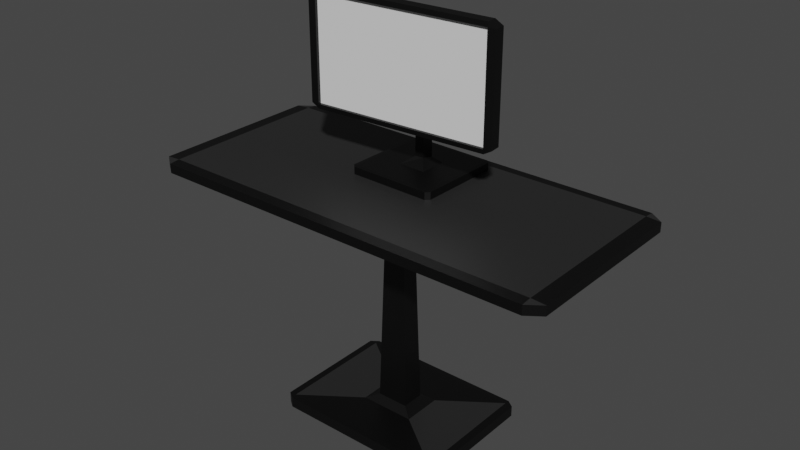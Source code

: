 # Source: table.blend  (saved by Blender 3.6.13; exported with 4.5.12 LTS)
import bpy
from mathutils import Matrix  # noqa: F401  (used for matrix-valued properties, if any)

bpy.ops.wm.read_factory_settings(use_empty=True)
scene = bpy.context.scene
scene.name = 'Scene'

# ---- collections
col_collection = bpy.data.collections.new('Collection'); scene.collection.children.link(col_collection)

# ---- materials (node trees are filled in below, after node groups)
mat_black = bpy.data.materials.new('Black')
mat_black.use_transparent_shadow = False
mat_white = bpy.data.materials.new('White')
mat_white.use_transparent_shadow = False
mat_carpet_darkgray = bpy.data.materials.new('Carpet_DarkGray')
mat_carpet_darkgray.use_transparent_shadow = False

# ---- material node trees
mat_black.use_nodes = True; mat_black.node_tree.nodes.clear()
_N = mat_black.node_tree.nodes; _L = mat_black.node_tree.links
n0 = _N.new('ShaderNodeBsdfPrincipled'); n0.name = 'Principled BSDF'; n0.location = (10, 300)
n0.distribution = 'GGX'
n0.subsurface_method = 'RANDOM_WALK_SKIN'
n0.inputs[0].default_value = (0.0, 0.0, 0.0, 1.0)
n0.inputs[3].default_value = 1.45
n0.inputs[27].default_value = (0.0, 0.0, 0.0, 1.0)
n0.inputs[28].default_value = 1.0
n1 = _N.new('ShaderNodeOutputMaterial'); n1.name = 'Material Output'; n1.location = (300, 300)
_L.new(n0.outputs[0], n1.inputs[0])
n1.is_active_output = True
mat_white.use_nodes = True; mat_white.node_tree.nodes.clear()
_N = mat_white.node_tree.nodes; _L = mat_white.node_tree.links
n0 = _N.new('ShaderNodeBsdfPrincipled'); n0.name = 'Principled BSDF'; n0.location = (10, 300)
n0.distribution = 'GGX'
n0.subsurface_method = 'RANDOM_WALK_SKIN'
n0.inputs[3].default_value = 1.45
n0.inputs[27].default_value = (0.0, 0.0, 0.0, 1.0)
n0.inputs[28].default_value = 1.0
n1 = _N.new('ShaderNodeOutputMaterial'); n1.name = 'Material Output'; n1.location = (300, 300)
_L.new(n0.outputs[0], n1.inputs[0])
n1.is_active_output = True
mat_carpet_darkgray.use_nodes = True; mat_carpet_darkgray.node_tree.nodes.clear()
_N = mat_carpet_darkgray.node_tree.nodes; _L = mat_carpet_darkgray.node_tree.links
n0 = _N.new('ShaderNodeBsdfPrincipled'); n0.name = 'Principled BSDF'; n0.location = (10, 300)
n0.distribution = 'GGX'
n0.subsurface_method = 'RANDOM_WALK_SKIN'
n0.inputs[0].default_value = (0.01954, 0.01954, 0.01954, 1.0)
n0.inputs[3].default_value = 1.45
n0.inputs[27].default_value = (0.0, 0.0, 0.0, 1.0)
n0.inputs[28].default_value = 1.0
n1 = _N.new('ShaderNodeOutputMaterial'); n1.name = 'Material Output'; n1.location = (300, 300)
_L.new(n0.outputs[0], n1.inputs[0])
n1.is_active_output = True

# ---- world
world_world = bpy.data.worlds.new('World'); scene.world = world_world
world_world.use_nodes = True; world_world.node_tree.nodes.clear()
_N = world_world.node_tree.nodes; _L = world_world.node_tree.links
n0 = _N.new('ShaderNodeOutputWorld'); n0.name = 'World Output'; n0.location = (300, 300)
n1 = _N.new('ShaderNodeBackground'); n1.name = 'Background'; n1.location = (10, 300)
n1.inputs[0].default_value = (0.05088, 0.05088, 0.05088, 1.0)
_L.new(n1.outputs[0], n0.inputs[0])
n0.is_active_output = True
world_world.color = (0.05088, 0.05088, 0.05088)
world_world.use_sun_shadow = False
world_world.sun_shadow_jitter_overblur = 0.0

# ---- meshes
me_cube_004 = bpy.data.meshes.new('Cube.004')
me_cube_004.from_pydata([(5.125, -1.095, -1.27), (5.004, -1.097, -1.27), (5.125, -1.087, -2.064), (7.798, -0.8734, -1.27), (7.798, -0.866, -2.064), (7.919, -0.856, -1.27), (5.125, -1.095, 16.29), (5.125, -1.087, 17.09), (5.004, -1.097, 16.29), (7.798, -0.8734, 16.29), (7.919, -0.856, 16.29), (7.798, -0.866, 17.09), (4.988, -0.9338, -1.27), (5.109, -0.9164, -1.27), (5.109, -0.9238, -2.064), (7.782, -0.695, -1.27), (7.903, -0.6924, -1.27), (7.782, -0.7024, -2.064), (7.782, -0.695, 16.29), (7.782, -0.7024, 17.09), (7.903, -0.6924, 16.29), (5.109, -0.9164, 16.29), (4.988, -0.9338, 16.29), (5.109, -0.9238, 17.09), (6.137, -0.8325, 3.856), (6.256, -0.7375, 5.269), (6.606, -0.7068, 5.269), (6.739, -0.7798, 3.856), (6.256, -0.7375, 9.195), (6.137, -0.8325, 10.61), (6.606, -0.7068, 9.195), (6.739, -0.7798, 10.61), (7.795, -0.8263, -1.27), (5.122, -1.048, -1.27), (7.795, -0.8263, 16.29), (5.122, -1.048, 16.29), (6.234, -0.489, 5.269), (6.584, -0.4583, 5.269), (6.584, -0.4583, 9.195), (6.234, -0.489, 9.195), (6.234, -0.3014, 8.707), (6.584, -0.2707, 8.707), (6.584, -0.2707, 4.781), (6.234, -0.3014, 4.781), (6.234, -0.1867, 8.707), (6.584, -0.156, 8.707), (6.584, -0.156, 4.781), (6.234, -0.1867, 4.781), (6.584, -0.2707, 10.02), (6.234, -0.3014, 10.02), (6.584, -0.156, 10.02), (6.234, -0.1867, 10.02), (7.053, -0.9351, -1.27), (7.052, -0.9277, -2.064), (7.036, -0.7567, -1.27), (7.037, -0.7641, -2.064), (7.053, -0.9351, 16.29), (7.052, -0.9277, 17.09), (7.036, -0.7567, 16.29), (7.037, -0.7641, 17.09), (6.508, -0.7154, 5.269), (6.571, -0.7945, 3.856), (6.508, -0.7154, 9.195), (6.571, -0.7945, 10.61), (7.049, -0.888, -1.27), (7.049, -0.888, 16.29), (6.487, -0.4669, 5.269), (6.487, -0.4669, 9.195), (6.487, -0.2793, 8.707), (6.487, -0.2793, 4.781), (6.487, -0.1646, 8.707), (6.487, -0.1646, 4.781), (6.487, -0.2793, 10.02), (6.487, -0.1646, 10.02), (6.051, -1.018, -1.27), (6.035, -0.8471, -2.064), (6.05, -1.011, 17.09), (6.034, -0.8397, 16.29), (6.346, -0.8143, 3.856), (6.377, -0.7269, 9.195), (6.047, -0.971, -1.27), (6.355, -0.4784, 9.195), (6.355, -0.2908, 8.707), (6.355, -0.176, 8.707), (6.355, -0.2908, 10.02), (6.355, -0.176, 10.02), (6.05, -1.011, -2.064), (6.034, -0.8397, -1.27), (6.051, -1.018, 16.29), (6.035, -0.8471, 17.09), (6.377, -0.7269, 5.269), (6.346, -0.8143, 10.61), (6.047, -0.971, 16.29), (6.355, -0.4784, 5.269), (6.355, -0.2908, 4.781), (6.355, -0.176, 4.781), (5.788, -1.046, -10.94), (5.788, -1.102, -10.89), (5.731, -1.046, -10.89), (5.788, 0.2087, -10.94), (5.731, 0.2087, -10.89), (5.788, 0.2655, -10.89), (7.042, -1.046, -10.94), (7.099, -1.046, -10.89), (7.042, -1.102, -10.89), (7.042, 0.2087, -10.94), (7.042, 0.2655, -10.89), (7.099, 0.2087, -10.89), (5.788, -1.102, -9.631), (5.788, -1.046, -9.574), (5.731, -1.046, -9.631), (5.788, 0.2087, -9.574), (5.788, 0.2655, -9.631), (5.731, 0.2087, -9.631), (7.042, 0.2087, -9.574), (7.099, 0.2087, -9.631), (7.042, 0.2655, -9.631), (7.042, -1.046, -9.574), (7.042, -1.102, -9.631), (7.099, -1.046, -9.631), (6.208, -0.6253, -9.574), (6.355, -0.4784, -8.268), (6.355, -0.2908, -8.756), (6.208, -0.2116, -9.574), (6.487, -0.4669, -8.268), (6.622, -0.6253, -9.574), (6.487, -0.2793, -8.756), (6.622, -0.2116, -9.574)], [], [(8, 22, 12, 1), (76, 89, 23, 7), (5, 16, 20, 10), (53, 55, 17, 4), (61, 27, 15, 54), (91, 29, 21, 77), (29, 24, 13, 21), (27, 31, 18, 15), (0, 1, 2), (3, 4, 5), (6, 7, 8), (9, 10, 11), (12, 13, 14), (15, 16, 17), (18, 19, 20), (21, 22, 23), (74, 0, 2, 86), (1, 12, 14, 2), (54, 15, 17, 55), (16, 5, 4, 17), (9, 3, 5, 10), (15, 18, 20, 16), (19, 11, 10, 20), (56, 9, 11, 57), (77, 21, 23, 89), (22, 8, 7, 23), (0, 6, 8, 1), (21, 13, 12, 22), (88, 6, 35, 92), (60, 26, 27, 61), (26, 30, 31, 27), (79, 28, 29, 91), (28, 25, 24, 29), (80, 92, 35, 33), (3, 9, 34, 32), (52, 3, 32, 64), (6, 0, 33, 35), (90, 25, 36, 93), (25, 28, 39, 36), (30, 26, 37, 38), (62, 30, 38, 67), (38, 37, 42, 41), (67, 38, 41, 68), (93, 36, 43, 94), (36, 39, 40, 43), (41, 42, 46, 45), (43, 40, 44, 47), (94, 43, 47, 95), (41, 45, 50, 48), (72, 48, 50, 73), (83, 44, 51, 85), (44, 40, 49, 51), (68, 41, 48, 72), (70, 45, 46, 71), (83, 70, 71, 95), (82, 68, 72, 84), (45, 70, 73, 50), (84, 72, 73, 85), (42, 69, 71, 46), (37, 66, 69, 42), (81, 67, 68, 82), (79, 62, 67, 81), (26, 60, 66, 37), (74, 52, 64, 80), (32, 34, 65, 64), (30, 62, 63, 31), (90, 60, 61, 78), (9, 56, 65, 34), (18, 58, 59, 19), (88, 56, 57, 76), (87, 54, 55, 75), (3, 52, 53, 4), (31, 63, 58, 18), (78, 61, 54, 87), (86, 75, 55, 53), (11, 19, 59, 57), (2, 14, 75, 86), (24, 78, 87, 13), (13, 87, 75, 14), (6, 88, 76, 7), (25, 90, 78, 24), (0, 74, 80, 33), (28, 79, 81, 39), (39, 81, 82, 40), (49, 84, 85, 51), (40, 82, 84, 49), (44, 83, 95, 47), (70, 83, 85, 73), (69, 94, 95, 71), (93, 94, 122, 121), (60, 90, 93, 66), (64, 65, 92, 80), (62, 79, 91, 63), (56, 88, 92, 65), (58, 77, 89, 59), (52, 74, 86, 53), (63, 91, 77, 58), (57, 59, 89, 76), (69, 66, 124, 126), (66, 93, 121, 124), (94, 69, 126, 122), (104, 118, 108, 97), (107, 115, 119, 103), (101, 112, 116, 106), (98, 110, 113, 100), (120, 123, 111, 109), (127, 125, 117, 114), (125, 120, 109, 117), (123, 127, 114, 111), (96, 97, 98), (99, 100, 101), (102, 103, 104), (105, 106, 107), (108, 109, 110), (111, 112, 113), (114, 115, 116), (117, 118, 119), (99, 96, 98, 100), (97, 108, 110, 98), (109, 111, 113, 110), (112, 101, 100, 113), (105, 99, 101, 106), (111, 114, 116, 112), (115, 107, 106, 116), (102, 105, 107, 103), (114, 117, 119, 115), (118, 104, 103, 119), (96, 102, 104, 97), (117, 109, 108, 118), (99, 105, 102, 96), (121, 122, 123, 120), (122, 126, 127, 123), (126, 124, 125, 127), (124, 121, 120, 125)])
me_cube_004.polygons.foreach_set('material_index', [0, 0, 0, 0, 0, 0, 0, 0, 0, 0, 0, 0, 0, 0, 0, 0, 0, 0, 0, 0, 0, 0, 0, 0, 0, 0, 0, 0, 0, 0, 0, 0, 0, 1, 0, 0, 0, 0, 0, 0, 0, 0, 0, 0, 0, 0, 0, 0, 0, 0, 0, 0, 0, 0, 0, 0, 0, 0, 0, 0, 0, 0, 0, 0, 1, 0, 0, 0, 0, 0, 0, 0, 0, 0, 0, 0, 0, 0, 0, 0, 0, 0, 0, 0, 0, 0, 0, 0, 0, 0, 0, 1, 0, 0, 0, 0, 0, 0, 0, 0, 0, 0, 0, 0, 0, 0, 0, 0, 0, 0, 0, 0, 0, 0, 0, 0, 0, 0, 0, 0, 0, 0, 0, 0, 0, 0, 0, 0, 0, 0, 0, 0, 0, 0])
_uv = me_cube_004.uv_layers.new(name='UVMap')
_uv.uv.foreach_set('vector', [0.3854, 0.7604, 0.6146, 0.7604, 0.6146, 0.9896, 0.3854, 0.9896, 0.3854, 0.6602, 0.6146, 0.6602, 0.6146, 0.7396, 0.3854, 0.7396, 0.3854, 0.2604, 0.6146, 0.2604, 0.6146, 0.4896, 0.3854, 0.4896, 0.3854, 0.1757, 0.6146, 0.1757, 0.6146, 0.2396, 0.3854, 0.2396, 0.7878, 0.6083, 0.7878, 0.5872, 0.8646, 0.5104, 0.8646, 0.5743, 0.7122, 0.6366, 0.7122, 0.6628, 0.6354, 0.7396, 0.6354, 0.6602, 0.7122, 0.6628, 0.7878, 0.6628, 0.8646, 0.7396, 0.6354, 0.7396, 0.7878, 0.5872, 0.7122, 0.5872, 0.6354, 0.5104, 0.8646, 0.5104, 0.375, 0.01037, 0.3854, 0.0, 0.3854, 0.01037, 0.375, 0.2396, 0.3854, 0.2396, 0.3854, 0.25, 0.375, 0.7604, 0.3854, 0.75, 0.3854, 0.7604, 0.375, 0.4896, 0.3854, 0.4896, 0.3854, 0.5, 0.6146, 0.0, 0.625, 0.01037, 0.6146, 0.01037, 0.625, 0.2396, 0.6146, 0.25, 0.6146, 0.2396, 0.625, 0.4896, 0.6146, 0.5, 0.6146, 0.4896, 0.625, 0.7604, 0.6146, 0.7604, 0.6146, 0.75, 0.375, 0.08975, 0.375, 0.01037, 0.3854, 0.01037, 0.3854, 0.08975, 0.3854, 0.0, 0.6146, 0.0, 0.6146, 0.01037, 0.3854, 0.01037, 0.625, 0.1757, 0.625, 0.2396, 0.6146, 0.2396, 0.6146, 0.1757, 0.6146, 0.2604, 0.3854, 0.2604, 0.3854, 0.2396, 0.6146, 0.2396, 0.375, 0.4896, 0.375, 0.2604, 0.3854, 0.2604, 0.3854, 0.4896, 0.625, 0.2604, 0.625, 0.4896, 0.6146, 0.4896, 0.6146, 0.2604, 0.6146, 0.5104, 0.3854, 0.5104, 0.3854, 0.4896, 0.6146, 0.4896, 0.3646, 0.5743, 0.3646, 0.5104, 0.3854, 0.5104, 0.3854, 0.5743, 0.6354, 0.6602, 0.6354, 0.7396, 0.6146, 0.7396, 0.6146, 0.6602, 0.6146, 0.7604, 0.3854, 0.7604, 0.3854, 0.7396, 0.6146, 0.7396, 0.375, 0.9896, 0.375, 0.7604, 0.3854, 0.7604, 0.3854, 0.9896, 0.625, 0.7604, 0.625, 0.9896, 0.6146, 0.9896, 0.6146, 0.7604, 0.3646, 0.6602, 0.3646, 0.7396, 0.3646, 0.7396, 0.3646, 0.6602, 0.772, 0.6153, 0.772, 0.603, 0.7878, 0.5872, 0.7878, 0.6083, 0.772, 0.603, 0.728, 0.603, 0.7122, 0.5872, 0.7878, 0.5872, 0.728, 0.6318, 0.728, 0.647, 0.7122, 0.6628, 0.7122, 0.6366, 0.728, 0.647, 0.772, 0.647, 0.7878, 0.6628, 0.7122, 0.6628, 0.1354, 0.6602, 0.3646, 0.6602, 0.3646, 0.7396, 0.1354, 0.7396, 0.375, 0.2604, 0.375, 0.4896, 0.375, 0.4896, 0.375, 0.2604, 0.375, 0.1757, 0.375, 0.2396, 0.375, 0.2396, 0.375, 0.1757, 0.375, 0.7604, 0.375, 0.9896, 0.375, 0.9896, 0.375, 0.7604, 0.772, 0.6318, 0.772, 0.647, 0.772, 0.647, 0.772, 0.6318, 0.772, 0.647, 0.728, 0.647, 0.728, 0.647, 0.772, 0.647, 0.728, 0.603, 0.772, 0.603, 0.772, 0.603, 0.728, 0.603, 0.728, 0.6153, 0.728, 0.603, 0.728, 0.603, 0.728, 0.6153, 0.728, 0.603, 0.772, 0.603, 0.772, 0.603, 0.728, 0.603, 0.728, 0.6153, 0.728, 0.603, 0.728, 0.603, 0.728, 0.6153, 0.772, 0.6318, 0.772, 0.647, 0.772, 0.647, 0.772, 0.6318, 0.772, 0.647, 0.728, 0.647, 0.728, 0.647, 0.772, 0.647, 0.728, 0.603, 0.772, 0.603, 0.772, 0.603, 0.728, 0.603, 0.772, 0.647, 0.728, 0.647, 0.728, 0.647, 0.772, 0.647, 0.772, 0.6318, 0.772, 0.647, 0.772, 0.647, 0.772, 0.6318, 0.728, 0.603, 0.728, 0.603, 0.728, 0.603, 0.728, 0.603, 0.728, 0.6153, 0.728, 0.603, 0.728, 0.603, 0.728, 0.6153, 0.0, 0.0, 0.0, 0.0, 0.0, 0.0, 0.0, 0.0, 0.728, 0.647, 0.728, 0.647, 0.728, 0.647, 0.728, 0.647, 0.728, 0.6153, 0.728, 0.603, 0.728, 0.603, 0.728, 0.6153, 0.0, 0.0, 0.0, 0.0, 0.772, 0.603, 0.772, 0.6153, 0.0, 0.0, 0.0, 0.0, 0.772, 0.6153, 0.772, 0.6318, 0.728, 0.6318, 0.728, 0.6153, 0.728, 0.6153, 0.728, 0.6318, 0.0, 0.0, 0.0, 0.0, 0.0, 0.0, 0.0, 0.0, 0.728, 0.6318, 0.728, 0.6153, 0.728, 0.6153, 0.728, 0.6318, 0.772, 0.603, 0.772, 0.6153, 0.772, 0.6153, 0.772, 0.603, 0.772, 0.603, 0.772, 0.6153, 0.772, 0.6153, 0.772, 0.603, 0.728, 0.6318, 0.728, 0.6153, 0.728, 0.6153, 0.728, 0.6318, 0.728, 0.6318, 0.728, 0.6153, 0.728, 0.6153, 0.728, 0.6318, 0.772, 0.603, 0.772, 0.6153, 0.772, 0.6153, 0.772, 0.603, 0.375, 0.08975, 0.375, 0.1757, 0.375, 0.1757, 0.375, 0.08975, 0.1354, 0.5104, 0.3646, 0.5104, 0.3646, 0.5743, 0.1354, 0.5743, 0.728, 0.603, 0.728, 0.6153, 0.7122, 0.6083, 0.7122, 0.5872, 0.772, 0.6318, 0.772, 0.6153, 0.7878, 0.6083, 0.7878, 0.6366, 0.3646, 0.5104, 0.3646, 0.5743, 0.3646, 0.5743, 0.3646, 0.5104, 0.6354, 0.5104, 0.6354, 0.5743, 0.6146, 0.5743, 0.6146, 0.5104, 0.3646, 0.6602, 0.3646, 0.5743, 0.3854, 0.5743, 0.3854, 0.6602, 0.625, 0.08975, 0.625, 0.1757, 0.6146, 0.1757, 0.6146, 0.08975, 0.375, 0.2396, 0.375, 0.1757, 0.3854, 0.1757, 0.3854, 0.2396, 0.7122, 0.5872, 0.7122, 0.6083, 0.6354, 0.5743, 0.6354, 0.5104, 0.7878, 0.6366, 0.7878, 0.6083, 0.8646, 0.5743, 0.8646, 0.6602, 0.3854, 0.08975, 0.6146, 0.08975, 0.6146, 0.1757, 0.3854, 0.1757, 0.3854, 0.5104, 0.6146, 0.5104, 0.6146, 0.5743, 0.3854, 0.5743, 0.3854, 0.01037, 0.6146, 0.01037, 0.6146, 0.08975, 0.3854, 0.08975, 0.7878, 0.6628, 0.7878, 0.6366, 0.8646, 0.6602, 0.8646, 0.7396, 0.625, 0.01037, 0.625, 0.08975, 0.6146, 0.08975, 0.6146, 0.01037, 0.3646, 0.7396, 0.3646, 0.6602, 0.3854, 0.6602, 0.3854, 0.7396, 0.772, 0.647, 0.772, 0.6318, 0.7878, 0.6366, 0.7878, 0.6628, 0.375, 0.01037, 0.375, 0.08975, 0.375, 0.08975, 0.375, 0.01037, 0.728, 0.647, 0.728, 0.6318, 0.728, 0.6318, 0.728, 0.647, 0.728, 0.647, 0.728, 0.6318, 0.728, 0.6318, 0.728, 0.647, 0.728, 0.647, 0.728, 0.6318, 0.728, 0.6318, 0.728, 0.647, 0.728, 0.647, 0.728, 0.6318, 0.728, 0.6318, 0.728, 0.647, 0.0, 0.0, 0.0, 0.0, 0.772, 0.6318, 0.772, 0.647, 0.0, 0.0, 0.0, 0.0, 0.0, 0.0, 0.0, 0.0, 0.772, 0.6153, 0.772, 0.6318, 0.772, 0.6318, 0.772, 0.6153, 0.772, 0.6318, 0.772, 0.6318, 0.772, 0.6318, 0.772, 0.6318, 0.772, 0.6153, 0.772, 0.6318, 0.772, 0.6318, 0.772, 0.6153, 0.1354, 0.5743, 0.3646, 0.5743, 0.3646, 0.6602, 0.1354, 0.6602, 0.728, 0.6153, 0.728, 0.6318, 0.7122, 0.6366, 0.7122, 0.6083, 0.3646, 0.5743, 0.3646, 0.6602, 0.3646, 0.6602, 0.3646, 0.5743, 0.6354, 0.5743, 0.6354, 0.6602, 0.6146, 0.6602, 0.6146, 0.5743, 0.375, 0.1757, 0.375, 0.08975, 0.3854, 0.08975, 0.3854, 0.1757, 0.7122, 0.6083, 0.7122, 0.6366, 0.6354, 0.6602, 0.6354, 0.5743, 0.3854, 0.5743, 0.6146, 0.5743, 0.6146, 0.6602, 0.3854, 0.6602, 0.772, 0.6153, 0.772, 0.6153, 0.772, 0.6153, 0.772, 0.6153, 0.772, 0.6153, 0.772, 0.6318, 0.772, 0.6318, 0.772, 0.6153, 0.772, 0.6318, 0.772, 0.6153, 0.772, 0.6153, 0.772, 0.6318, 0.3854, 0.7604, 0.6146, 0.7604, 0.6146, 0.9896, 0.3854, 0.9896, 0.3854, 0.5104, 0.6146, 0.5104, 0.6146, 0.7396, 0.3854, 0.7396, 0.3854, 0.2604, 0.6146, 0.2604, 0.6146, 0.4896, 0.3854, 0.4896, 0.3854, 0.01037, 0.6146, 0.01037, 0.6146, 0.2396, 0.3854, 0.2396, 0.7878, 0.6628, 0.7878, 0.5872, 0.8646, 0.5104, 0.8646, 0.7396, 0.7122, 0.5872, 0.7122, 0.6628, 0.6354, 0.7396, 0.6354, 0.5104, 0.7122, 0.6628, 0.7878, 0.6628, 0.8646, 0.7396, 0.6354, 0.7396, 0.7878, 0.5872, 0.7122, 0.5872, 0.6354, 0.5104, 0.8646, 0.5104, 0.375, 0.01037, 0.3854, 0.0, 0.3854, 0.01037, 0.375, 0.2396, 0.3854, 0.2396, 0.3854, 0.25, 0.375, 0.7604, 0.3854, 0.75, 0.3854, 0.7604, 0.375, 0.4896, 0.3854, 0.4896, 0.3854, 0.5, 0.6146, 0.0, 0.625, 0.01037, 0.6146, 0.01037, 0.625, 0.2396, 0.6146, 0.25, 0.6146, 0.2396, 0.625, 0.4896, 0.6146, 0.5, 0.6146, 0.4896, 0.625, 0.7604, 0.6146, 0.7604, 0.6146, 0.75, 0.375, 0.2396, 0.375, 0.01037, 0.3854, 0.01037, 0.3854, 0.2396, 0.3854, 0.0, 0.6146, 0.0, 0.6146, 0.01037, 0.3854, 0.01037, 0.625, 0.01037, 0.625, 0.2396, 0.6146, 0.2396, 0.6146, 0.01037, 0.6146, 0.2604, 0.3854, 0.2604, 0.3854, 0.2396, 0.6146, 0.2396, 0.375, 0.4896, 0.375, 0.2604, 0.3854, 0.2604, 0.3854, 0.4896, 0.625, 0.2604, 0.625, 0.4896, 0.6146, 0.4896, 0.6146, 0.2604, 0.6146, 0.5104, 0.3854, 0.5104, 0.3854, 0.4896, 0.6146, 0.4896, 0.3646, 0.7396, 0.3646, 0.5104, 0.3854, 0.5104, 0.3854, 0.7396, 0.6354, 0.5104, 0.6354, 0.7396, 0.6146, 0.7396, 0.6146, 0.5104, 0.6146, 0.7604, 0.3854, 0.7604, 0.3854, 0.7396, 0.6146, 0.7396, 0.375, 0.9896, 0.375, 0.7604, 0.3854, 0.7604, 0.3854, 0.9896, 0.625, 0.7604, 0.625, 0.9896, 0.6146, 0.9896, 0.6146, 0.7604, 0.1354, 0.5104, 0.3646, 0.5104, 0.3646, 0.7396, 0.1354, 0.7396, 0.772, 0.647, 0.772, 0.603, 0.7878, 0.5872, 0.7878, 0.6628, 0.772, 0.603, 0.728, 0.603, 0.7122, 0.5872, 0.7878, 0.5872, 0.728, 0.603, 0.728, 0.647, 0.7122, 0.6628, 0.7122, 0.5872, 0.728, 0.647, 0.772, 0.647, 0.7878, 0.6628, 0.7122, 0.6628])
me_cube_004.materials.append(mat_black)
me_cube_004.materials.append(mat_white)
me_cube_004.update()
me_cube_003 = bpy.data.meshes.new('Cube.003')
me_cube_003.from_pydata([(2.456, -0.2807, 37.56), (2.456, -0.05263, 37.56), (2.684, -0.05263, 37.56), (2.684, -0.2807, 37.56), (1.653, -1.084, 0.1591), (1.653, -1.167, 0.2421), (1.57, -1.084, 0.2421), (1.653, 0.7503, 0.1591), (1.57, 0.7503, 0.2421), (1.653, 0.8333, 0.2421), (3.487, -1.084, 0.1591), (3.57, -1.084, 0.2421), (3.487, -1.167, 0.2421), (3.487, 0.7503, 0.1591), (3.487, 0.8333, 0.2421), (3.57, 0.7503, 0.2421), (1.653, -1.167, 2.076), (1.653, -1.084, 2.159), (1.57, -1.084, 2.076), (1.653, 0.7503, 2.159), (1.653, 0.8333, 2.076), (1.57, 0.7503, 2.076), (3.487, 0.7503, 2.159), (3.57, 0.7503, 2.076), (3.487, 0.8333, 2.076), (3.487, -1.084, 2.159), (3.487, -1.167, 2.076), (3.57, -1.084, 2.076), (2.267, -0.4691, 2.159), (2.394, -0.3425, 3.101), (2.394, 0.009123, 3.101), (2.267, 0.1357, 2.159), (2.745, -0.3425, 3.101), (2.872, -0.4691, 2.159), (2.745, 0.009123, 3.101), (2.872, 0.1357, 2.159), (0.2526, -1.485, 39.46), (0.3901, -1.559, 39.19), (0.4114, -1.644, 39.46), (0.2526, 1.152, 39.46), (0.4114, 1.311, 39.46), (0.3901, 1.226, 39.19), (4.728, 1.311, 39.46), (4.887, 1.152, 39.46), (4.749, 1.226, 39.19), (4.887, -1.485, 39.46), (4.728, -1.644, 39.46), (4.749, -1.559, 39.19), (0.2526, -1.485, 41.05), (0.4114, -1.644, 41.05), (0.4114, -1.485, 41.21), (0.2526, 1.152, 41.05), (0.4114, 1.152, 41.21), (0.4114, 1.311, 41.05), (4.728, 1.311, 41.05), (4.728, 1.152, 41.21), (4.887, 1.152, 41.05), (4.887, -1.485, 41.05), (4.728, -1.485, 41.21), (4.728, -1.644, 41.05)], [], [(12, 26, 16, 5), (15, 23, 27, 11), (29, 32, 3, 0), (9, 20, 24, 14), (6, 18, 21, 8), (32, 34, 2, 3), (28, 31, 19, 17), (34, 30, 1, 2), (38, 46, 59, 49), (35, 33, 25, 22), (33, 28, 17, 25), (31, 35, 22, 19), (0, 3, 47, 37), (42, 40, 53, 54), (45, 43, 56, 57), (55, 52, 50, 58), (4, 5, 6), (7, 8, 9), (10, 11, 12), (13, 14, 15), (16, 17, 18), (19, 20, 21), (22, 23, 24), (25, 26, 27), (7, 4, 6, 8), (5, 16, 18, 6), (17, 19, 21, 18), (20, 9, 8, 21), (13, 7, 9, 14), (19, 22, 24, 20), (23, 15, 14, 24), (10, 13, 15, 11), (22, 25, 27, 23), (26, 12, 11, 27), (4, 10, 12, 5), (25, 17, 16, 26), (7, 13, 10, 4), (29, 30, 31, 28), (30, 34, 35, 31), (34, 32, 33, 35), (32, 29, 28, 33), (30, 29, 0, 1), (2, 1, 41, 44), (3, 2, 44, 47), (1, 0, 37, 41), (36, 37, 38), (39, 40, 41), (42, 43, 44), (45, 46, 47), (48, 49, 50), (51, 52, 53), (54, 55, 56), (57, 58, 59), (36, 39, 41, 37), (40, 42, 44, 41), (43, 45, 47, 44), (46, 38, 37, 47), (50, 52, 51, 48), (52, 55, 54, 53), (55, 58, 57, 56), (58, 50, 49, 59), (45, 57, 59, 46), (48, 36, 38, 49), (39, 51, 53, 40), (56, 43, 42, 54), (39, 36, 48, 51)])
me_cube_003.polygons.foreach_set('material_index', [0, 0, 0, 0, 0, 0, 1, 0, 0, 1, 0, 0, 0, 0, 0, 1, 0, 0, 0, 0, 0, 0, 0, 0, 0, 0, 0, 0, 0, 0, 0, 0, 0, 0, 0, 0, 0, 0, 0, 0, 0, 0, 0, 0, 0, 0, 0, 0, 0, 1, 1, 1, 1, 0, 0, 0, 0, 0, 0, 0, 0, 0, 0, 0, 0, 0])
_uv = me_cube_003.uv_layers.new(name='UVMap')
_uv.uv.foreach_set('vector', [0.3854, 0.7604, 0.6146, 0.7604, 0.6146, 0.9896, 0.3854, 0.9896, 0.3854, 0.5104, 0.6146, 0.5104, 0.6146, 0.7396, 0.3854, 0.7396, 0.772, 0.647, 0.728, 0.647, 0.728, 0.647, 0.772, 0.647, 0.3854, 0.2604, 0.6146, 0.2604, 0.6146, 0.4896, 0.3854, 0.4896, 0.3854, 0.01037, 0.6146, 0.01037, 0.6146, 0.2396, 0.3854, 0.2396, 0.728, 0.647, 0.728, 0.603, 0.728, 0.603, 0.728, 0.647, 0.7878, 0.6628, 0.7878, 0.5872, 0.8646, 0.5104, 0.8646, 0.7396, 0.728, 0.603, 0.772, 0.603, 0.772, 0.603, 0.728, 0.603, 0.7705, 0.647, 0.7295, 0.647, 0.7295, 0.647, 0.7705, 0.647, 0.7122, 0.5872, 0.7122, 0.6628, 0.6354, 0.7396, 0.6354, 0.5104, 0.7122, 0.6628, 0.7878, 0.6628, 0.8646, 0.7396, 0.6354, 0.7396, 0.7878, 0.5872, 0.7122, 0.5872, 0.6354, 0.5104, 0.8646, 0.5104, 0.772, 0.647, 0.728, 0.647, 0.728, 0.647, 0.772, 0.647, 0.7295, 0.603, 0.7705, 0.603, 0.7705, 0.603, 0.7295, 0.603, 0.728, 0.6446, 0.728, 0.6054, 0.728, 0.6054, 0.728, 0.6446, 0.7295, 0.6054, 0.7705, 0.6054, 0.7705, 0.6446, 0.7295, 0.6446, 0.375, 0.01037, 0.3854, 0.0, 0.3854, 0.01037, 0.375, 0.2396, 0.3854, 0.2396, 0.3854, 0.25, 0.375, 0.7604, 0.3854, 0.75, 0.3854, 0.7604, 0.375, 0.4896, 0.3854, 0.4896, 0.3854, 0.5, 0.6146, 0.0, 0.625, 0.01037, 0.6146, 0.01037, 0.625, 0.2396, 0.6146, 0.25, 0.6146, 0.2396, 0.625, 0.4896, 0.6146, 0.5, 0.6146, 0.4896, 0.625, 0.7604, 0.6146, 0.7604, 0.6146, 0.75, 0.375, 0.2396, 0.375, 0.01037, 0.3854, 0.01037, 0.3854, 0.2396, 0.3854, 0.0, 0.6146, 0.0, 0.6146, 0.01037, 0.3854, 0.01037, 0.625, 0.01037, 0.625, 0.2396, 0.6146, 0.2396, 0.6146, 0.01037, 0.6146, 0.2604, 0.3854, 0.2604, 0.3854, 0.2396, 0.6146, 0.2396, 0.375, 0.4896, 0.375, 0.2604, 0.3854, 0.2604, 0.3854, 0.4896, 0.625, 0.2604, 0.625, 0.4896, 0.6146, 0.4896, 0.6146, 0.2604, 0.6146, 0.5104, 0.3854, 0.5104, 0.3854, 0.4896, 0.6146, 0.4896, 0.3646, 0.7396, 0.3646, 0.5104, 0.3854, 0.5104, 0.3854, 0.7396, 0.6354, 0.5104, 0.6354, 0.7396, 0.6146, 0.7396, 0.6146, 0.5104, 0.6146, 0.7604, 0.3854, 0.7604, 0.3854, 0.7396, 0.6146, 0.7396, 0.375, 0.9896, 0.375, 0.7604, 0.3854, 0.7604, 0.3854, 0.9896, 0.625, 0.7604, 0.625, 0.9896, 0.6146, 0.9896, 0.6146, 0.7604, 0.1354, 0.5104, 0.3646, 0.5104, 0.3646, 0.7396, 0.1354, 0.7396, 0.772, 0.647, 0.772, 0.603, 0.7878, 0.5872, 0.7878, 0.6628, 0.772, 0.603, 0.728, 0.603, 0.7122, 0.5872, 0.7878, 0.5872, 0.728, 0.603, 0.728, 0.647, 0.7122, 0.6628, 0.7122, 0.5872, 0.728, 0.647, 0.772, 0.647, 0.7878, 0.6628, 0.7122, 0.6628, 0.772, 0.603, 0.772, 0.647, 0.772, 0.647, 0.772, 0.603, 0.728, 0.603, 0.772, 0.603, 0.772, 0.603, 0.728, 0.603, 0.728, 0.647, 0.728, 0.603, 0.728, 0.603, 0.728, 0.647, 0.772, 0.603, 0.772, 0.647, 0.772, 0.647, 0.772, 0.603, 0.772, 0.6446, 0.772, 0.647, 0.7705, 0.647, 0.772, 0.6054, 0.7705, 0.603, 0.772, 0.603, 0.7295, 0.603, 0.728, 0.6054, 0.728, 0.603, 0.728, 0.6446, 0.7295, 0.647, 0.728, 0.647, 0.772, 0.6446, 0.7705, 0.647, 0.7705, 0.6446, 0.772, 0.6054, 0.7705, 0.6054, 0.7705, 0.603, 0.7295, 0.603, 0.7295, 0.6054, 0.728, 0.6054, 0.728, 0.6446, 0.7295, 0.6446, 0.7295, 0.647, 0.772, 0.6446, 0.772, 0.6054, 0.772, 0.603, 0.772, 0.647, 0.7705, 0.603, 0.7295, 0.603, 0.728, 0.603, 0.772, 0.603, 0.728, 0.6054, 0.728, 0.6446, 0.728, 0.647, 0.728, 0.603, 0.7295, 0.647, 0.7705, 0.647, 0.772, 0.647, 0.728, 0.647, 0.7705, 0.6446, 0.7705, 0.6054, 0.772, 0.6054, 0.772, 0.6446, 0.7705, 0.6054, 0.7295, 0.6054, 0.7295, 0.603, 0.7705, 0.603, 0.7295, 0.6054, 0.7295, 0.6446, 0.728, 0.6446, 0.728, 0.6054, 0.7295, 0.6446, 0.7705, 0.6446, 0.7705, 0.647, 0.7295, 0.647, 0.728, 0.6446, 0.728, 0.6446, 0.7295, 0.647, 0.7295, 0.647, 0.772, 0.6446, 0.772, 0.6446, 0.7705, 0.647, 0.7705, 0.647, 0.772, 0.6054, 0.772, 0.6054, 0.7705, 0.603, 0.7705, 0.603, 0.728, 0.6054, 0.728, 0.6054, 0.7295, 0.603, 0.7295, 0.603, 0.772, 0.6054, 0.772, 0.6446, 0.772, 0.6446, 0.772, 0.6054])
me_cube_003.materials.append(mat_black)
me_cube_003.materials.append(mat_carpet_darkgray)
me_cube_003.update()

# ---- objects
ob_table_001 = bpy.data.objects.new('Table.001', me_cube_004)
ob_table = bpy.data.objects.new('Table', me_cube_003)

# ---- transforms, parenting, visibility, modifiers, constraints
ob_table_001.location = (-2.254, 0.4452, 1.617)
ob_table_001.rotation_euler = (0.0, -0.0, -0.02051)
ob_table_001.scale = (0.3541, 0.3541, 0.03172)
ob_table.location = (-1.212, 0.1057, -0.03539)
ob_table.scale = (0.4902, 0.3541, 0.03172)

# ---- collection membership
col_collection.objects.link(ob_table_001)
col_collection.objects.link(ob_table)

# ---- scene / render settings (as saved in the file)
scene.frame_start = 1; scene.frame_end = 250; scene.frame_set(1)
scene.render.engine = 'BLENDER_EEVEE_NEXT'
scene.cycles.sampling_pattern = 'TABULATED_SOBOL'
scene.view_settings.view_transform = 'Filmic'
bpy.context.view_layer.update()

# ---- added for rendering (the .blend has no active camera and no usable light): camera, sun
cam_auto = bpy.data.cameras.new('AutoCamera')
cam_auto.lens = 50.0
cam_auto.sensor_width = 36.0
cam_auto.clip_end = 1000.0
ob_auto_camera = bpy.data.objects.new('AutoCamera', cam_auto)
scene.collection.objects.link(ob_auto_camera)
ob_auto_camera.location = (3.1229, -3.64375, 3.52458)
ob_auto_camera.rotation_euler = (1.09748, -7.21219e-08, 0.694738)
scene.camera = ob_auto_camera
light_auto_sun = bpy.data.lights.new('AutoSun', 'SUN')
light_auto_sun.energy = 3.0
light_auto_sun.angle = 0.0523599
ob_auto_sun = bpy.data.objects.new('AutoSun', light_auto_sun)
scene.collection.objects.link(ob_auto_sun)
ob_auto_sun.rotation_euler = (0.872665, 0.174533, 0.523599)
bpy.context.view_layer.update()
